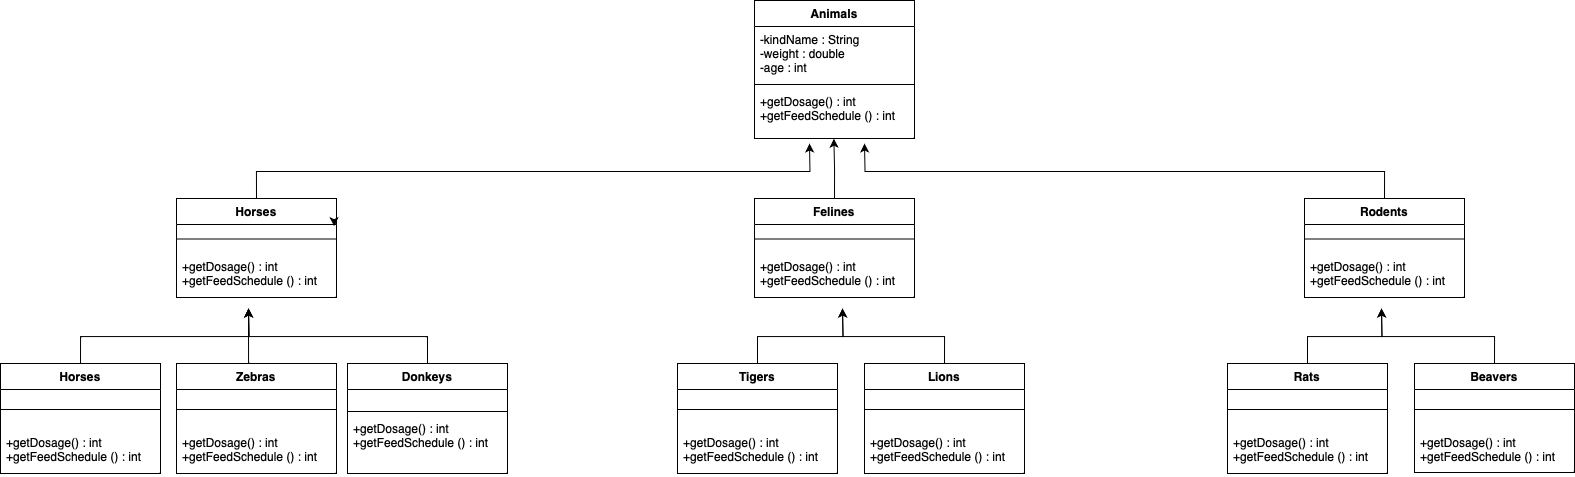

The diagram above was exported from draw.io. Its source (the exported page's mxGraphModel, read from the mxfile embedded in the PNG):
<mxGraphModel dx="1227" dy="761" grid="1" gridSize="11" guides="1" tooltips="1" connect="1" arrows="1" fold="1" page="1" pageScale="1" pageWidth="1654" pageHeight="1169" math="0" shadow="0">
  <root>
    <mxCell id="0" />
    <mxCell id="1" parent="0" />
    <mxCell id="lDMlgM_HVbxrZNwIhaVR-22" value="Animals" style="swimlane;fontStyle=1;align=center;verticalAlign=top;childLayout=stackLayout;horizontal=1;startSize=26;horizontalStack=0;resizeParent=1;resizeParentMax=0;resizeLast=0;collapsible=1;marginBottom=0;whiteSpace=wrap;html=1;" vertex="1" parent="1">
      <mxGeometry x="770" y="22" width="160" height="138" as="geometry" />
    </mxCell>
    <mxCell id="lDMlgM_HVbxrZNwIhaVR-23" value="-kindName : String&lt;br style=&quot;border-color: var(--border-color); text-align: center;&quot;&gt;&lt;span style=&quot;text-align: center;&quot;&gt;-weight : double&lt;/span&gt;&lt;br style=&quot;border-color: var(--border-color); text-align: center;&quot;&gt;&lt;span style=&quot;text-align: center;&quot;&gt;-age : int&lt;/span&gt;" style="text;strokeColor=none;fillColor=none;align=left;verticalAlign=top;spacingLeft=4;spacingRight=4;overflow=hidden;rotatable=0;points=[[0,0.5],[1,0.5]];portConstraint=eastwest;whiteSpace=wrap;html=1;" vertex="1" parent="lDMlgM_HVbxrZNwIhaVR-22">
      <mxGeometry y="26" width="160" height="54" as="geometry" />
    </mxCell>
    <mxCell id="lDMlgM_HVbxrZNwIhaVR-24" value="" style="line;strokeWidth=1;fillColor=none;align=left;verticalAlign=middle;spacingTop=-1;spacingLeft=3;spacingRight=3;rotatable=0;labelPosition=right;points=[];portConstraint=eastwest;strokeColor=inherit;" vertex="1" parent="lDMlgM_HVbxrZNwIhaVR-22">
      <mxGeometry y="80" width="160" height="8" as="geometry" />
    </mxCell>
    <mxCell id="lDMlgM_HVbxrZNwIhaVR-25" value="+getDosage() : int&lt;br style=&quot;border-color: var(--border-color); text-align: center;&quot;&gt;&lt;span style=&quot;text-align: center;&quot;&gt;+getFeedSchedule () : int&lt;/span&gt;" style="text;strokeColor=none;fillColor=none;align=left;verticalAlign=top;spacingLeft=4;spacingRight=4;overflow=hidden;rotatable=0;points=[[0,0.5],[1,0.5]];portConstraint=eastwest;whiteSpace=wrap;html=1;" vertex="1" parent="lDMlgM_HVbxrZNwIhaVR-22">
      <mxGeometry y="88" width="160" height="50" as="geometry" />
    </mxCell>
    <mxCell id="lDMlgM_HVbxrZNwIhaVR-80" style="edgeStyle=orthogonalEdgeStyle;rounded=0;orthogonalLoop=1;jettySize=auto;html=1;exitX=0.5;exitY=0;exitDx=0;exitDy=0;" edge="1" parent="1" source="lDMlgM_HVbxrZNwIhaVR-26">
      <mxGeometry relative="1" as="geometry">
        <mxPoint x="825" y="165" as="targetPoint" />
      </mxGeometry>
    </mxCell>
    <mxCell id="lDMlgM_HVbxrZNwIhaVR-26" value="Horses" style="swimlane;fontStyle=1;align=center;verticalAlign=top;childLayout=stackLayout;horizontal=1;startSize=26;horizontalStack=0;resizeParent=1;resizeParentMax=0;resizeLast=0;collapsible=1;marginBottom=0;whiteSpace=wrap;html=1;" vertex="1" parent="1">
      <mxGeometry x="192" y="220" width="160" height="99" as="geometry" />
    </mxCell>
    <mxCell id="lDMlgM_HVbxrZNwIhaVR-28" value="" style="line;strokeWidth=1;fillColor=none;align=left;verticalAlign=middle;spacingTop=-1;spacingLeft=3;spacingRight=3;rotatable=0;labelPosition=right;points=[];portConstraint=eastwest;strokeColor=inherit;" vertex="1" parent="lDMlgM_HVbxrZNwIhaVR-26">
      <mxGeometry y="26" width="160" height="29" as="geometry" />
    </mxCell>
    <mxCell id="lDMlgM_HVbxrZNwIhaVR-29" value="+getDosage() : int&lt;br style=&quot;border-color: var(--border-color); text-align: center;&quot;&gt;+getFeedSchedule () : int" style="text;strokeColor=none;fillColor=none;align=left;verticalAlign=top;spacingLeft=4;spacingRight=4;overflow=hidden;rotatable=0;points=[[0,0.5],[1,0.5]];portConstraint=eastwest;whiteSpace=wrap;html=1;" vertex="1" parent="lDMlgM_HVbxrZNwIhaVR-26">
      <mxGeometry y="55" width="160" height="44" as="geometry" />
    </mxCell>
    <mxCell id="lDMlgM_HVbxrZNwIhaVR-46" style="edgeStyle=orthogonalEdgeStyle;rounded=0;orthogonalLoop=1;jettySize=auto;html=1;exitX=1;exitY=0.25;exitDx=0;exitDy=0;entryX=0.985;entryY=0.064;entryDx=0;entryDy=0;entryPerimeter=0;" edge="1" parent="lDMlgM_HVbxrZNwIhaVR-26" source="lDMlgM_HVbxrZNwIhaVR-26">
      <mxGeometry relative="1" as="geometry">
        <mxPoint x="157.60000000000014" y="27.663999999999987" as="targetPoint" />
      </mxGeometry>
    </mxCell>
    <mxCell id="lDMlgM_HVbxrZNwIhaVR-81" style="edgeStyle=orthogonalEdgeStyle;rounded=0;orthogonalLoop=1;jettySize=auto;html=1;exitX=0.5;exitY=0;exitDx=0;exitDy=0;entryX=0.496;entryY=1.004;entryDx=0;entryDy=0;entryPerimeter=0;" edge="1" parent="1" source="lDMlgM_HVbxrZNwIhaVR-30" target="lDMlgM_HVbxrZNwIhaVR-25">
      <mxGeometry relative="1" as="geometry" />
    </mxCell>
    <mxCell id="lDMlgM_HVbxrZNwIhaVR-30" value="Felines" style="swimlane;fontStyle=1;align=center;verticalAlign=top;childLayout=stackLayout;horizontal=1;startSize=26;horizontalStack=0;resizeParent=1;resizeParentMax=0;resizeLast=0;collapsible=1;marginBottom=0;whiteSpace=wrap;html=1;" vertex="1" parent="1">
      <mxGeometry x="770" y="220" width="160" height="99" as="geometry" />
    </mxCell>
    <mxCell id="lDMlgM_HVbxrZNwIhaVR-32" value="" style="line;strokeWidth=1;fillColor=none;align=left;verticalAlign=middle;spacingTop=-1;spacingLeft=3;spacingRight=3;rotatable=0;labelPosition=right;points=[];portConstraint=eastwest;strokeColor=inherit;" vertex="1" parent="lDMlgM_HVbxrZNwIhaVR-30">
      <mxGeometry y="26" width="160" height="29" as="geometry" />
    </mxCell>
    <mxCell id="lDMlgM_HVbxrZNwIhaVR-33" value="+getDosage() : int&lt;br style=&quot;border-color: var(--border-color); text-align: center;&quot;&gt;+getFeedSchedule () : int" style="text;strokeColor=none;fillColor=none;align=left;verticalAlign=top;spacingLeft=4;spacingRight=4;overflow=hidden;rotatable=0;points=[[0,0.5],[1,0.5]];portConstraint=eastwest;whiteSpace=wrap;html=1;" vertex="1" parent="lDMlgM_HVbxrZNwIhaVR-30">
      <mxGeometry y="55" width="160" height="44" as="geometry" />
    </mxCell>
    <mxCell id="lDMlgM_HVbxrZNwIhaVR-83" style="edgeStyle=orthogonalEdgeStyle;rounded=0;orthogonalLoop=1;jettySize=auto;html=1;exitX=0.5;exitY=0;exitDx=0;exitDy=0;" edge="1" parent="1" source="lDMlgM_HVbxrZNwIhaVR-34">
      <mxGeometry relative="1" as="geometry">
        <mxPoint x="880" y="165" as="targetPoint" />
      </mxGeometry>
    </mxCell>
    <mxCell id="lDMlgM_HVbxrZNwIhaVR-34" value="Rodents" style="swimlane;fontStyle=1;align=center;verticalAlign=top;childLayout=stackLayout;horizontal=1;startSize=26;horizontalStack=0;resizeParent=1;resizeParentMax=0;resizeLast=0;collapsible=1;marginBottom=0;whiteSpace=wrap;html=1;" vertex="1" parent="1">
      <mxGeometry x="1320" y="220" width="160" height="99" as="geometry" />
    </mxCell>
    <mxCell id="lDMlgM_HVbxrZNwIhaVR-36" value="" style="line;strokeWidth=1;fillColor=none;align=left;verticalAlign=middle;spacingTop=-1;spacingLeft=3;spacingRight=3;rotatable=0;labelPosition=right;points=[];portConstraint=eastwest;strokeColor=inherit;" vertex="1" parent="lDMlgM_HVbxrZNwIhaVR-34">
      <mxGeometry y="26" width="160" height="29" as="geometry" />
    </mxCell>
    <mxCell id="lDMlgM_HVbxrZNwIhaVR-37" value="+getDosage() : int&lt;br style=&quot;border-color: var(--border-color); text-align: center;&quot;&gt;+getFeedSchedule () : int" style="text;strokeColor=none;fillColor=none;align=left;verticalAlign=top;spacingLeft=4;spacingRight=4;overflow=hidden;rotatable=0;points=[[0,0.5],[1,0.5]];portConstraint=eastwest;whiteSpace=wrap;html=1;" vertex="1" parent="lDMlgM_HVbxrZNwIhaVR-34">
      <mxGeometry y="55" width="160" height="44" as="geometry" />
    </mxCell>
    <mxCell id="lDMlgM_HVbxrZNwIhaVR-92" style="edgeStyle=orthogonalEdgeStyle;rounded=0;orthogonalLoop=1;jettySize=auto;html=1;exitX=0.5;exitY=0;exitDx=0;exitDy=0;" edge="1" parent="1" source="lDMlgM_HVbxrZNwIhaVR-38">
      <mxGeometry relative="1" as="geometry">
        <mxPoint x="264" y="330" as="targetPoint" />
      </mxGeometry>
    </mxCell>
    <mxCell id="lDMlgM_HVbxrZNwIhaVR-38" value="Horses" style="swimlane;fontStyle=1;align=center;verticalAlign=top;childLayout=stackLayout;horizontal=1;startSize=26;horizontalStack=0;resizeParent=1;resizeParentMax=0;resizeLast=0;collapsible=1;marginBottom=0;whiteSpace=wrap;html=1;" vertex="1" parent="1">
      <mxGeometry x="16" y="385" width="160" height="110" as="geometry" />
    </mxCell>
    <mxCell id="lDMlgM_HVbxrZNwIhaVR-40" value="" style="line;strokeWidth=1;fillColor=none;align=left;verticalAlign=middle;spacingTop=-1;spacingLeft=3;spacingRight=3;rotatable=0;labelPosition=right;points=[];portConstraint=eastwest;strokeColor=inherit;" vertex="1" parent="lDMlgM_HVbxrZNwIhaVR-38">
      <mxGeometry y="26" width="160" height="40" as="geometry" />
    </mxCell>
    <mxCell id="lDMlgM_HVbxrZNwIhaVR-41" value="+getDosage() : int&lt;br style=&quot;border-color: var(--border-color); text-align: center;&quot;&gt;+getFeedSchedule () : int" style="text;strokeColor=none;fillColor=none;align=left;verticalAlign=top;spacingLeft=4;spacingRight=4;overflow=hidden;rotatable=0;points=[[0,0.5],[1,0.5]];portConstraint=eastwest;whiteSpace=wrap;html=1;" vertex="1" parent="lDMlgM_HVbxrZNwIhaVR-38">
      <mxGeometry y="66" width="160" height="44" as="geometry" />
    </mxCell>
    <mxCell id="lDMlgM_HVbxrZNwIhaVR-99" style="edgeStyle=orthogonalEdgeStyle;rounded=0;orthogonalLoop=1;jettySize=auto;html=1;exitX=0.5;exitY=0;exitDx=0;exitDy=0;" edge="1" parent="1" source="lDMlgM_HVbxrZNwIhaVR-42">
      <mxGeometry relative="1" as="geometry">
        <mxPoint x="264" y="330" as="targetPoint" />
        <Array as="points">
          <mxPoint x="264" y="385" />
        </Array>
      </mxGeometry>
    </mxCell>
    <mxCell id="lDMlgM_HVbxrZNwIhaVR-42" value="Zebras" style="swimlane;fontStyle=1;align=center;verticalAlign=top;childLayout=stackLayout;horizontal=1;startSize=26;horizontalStack=0;resizeParent=1;resizeParentMax=0;resizeLast=0;collapsible=1;marginBottom=0;whiteSpace=wrap;html=1;" vertex="1" parent="1">
      <mxGeometry x="192" y="385" width="160" height="110" as="geometry" />
    </mxCell>
    <mxCell id="lDMlgM_HVbxrZNwIhaVR-44" value="" style="line;strokeWidth=1;fillColor=none;align=left;verticalAlign=middle;spacingTop=-1;spacingLeft=3;spacingRight=3;rotatable=0;labelPosition=right;points=[];portConstraint=eastwest;strokeColor=inherit;" vertex="1" parent="lDMlgM_HVbxrZNwIhaVR-42">
      <mxGeometry y="26" width="160" height="40" as="geometry" />
    </mxCell>
    <mxCell id="lDMlgM_HVbxrZNwIhaVR-45" value="+getDosage() : int&lt;br style=&quot;border-color: var(--border-color); text-align: center;&quot;&gt;+getFeedSchedule () : int" style="text;strokeColor=none;fillColor=none;align=left;verticalAlign=top;spacingLeft=4;spacingRight=4;overflow=hidden;rotatable=0;points=[[0,0.5],[1,0.5]];portConstraint=eastwest;whiteSpace=wrap;html=1;" vertex="1" parent="lDMlgM_HVbxrZNwIhaVR-42">
      <mxGeometry y="66" width="160" height="44" as="geometry" />
    </mxCell>
    <mxCell id="lDMlgM_HVbxrZNwIhaVR-97" style="edgeStyle=orthogonalEdgeStyle;rounded=0;orthogonalLoop=1;jettySize=auto;html=1;exitX=0.5;exitY=0;exitDx=0;exitDy=0;" edge="1" parent="1" source="lDMlgM_HVbxrZNwIhaVR-47">
      <mxGeometry relative="1" as="geometry">
        <mxPoint x="264" y="330" as="targetPoint" />
      </mxGeometry>
    </mxCell>
    <mxCell id="lDMlgM_HVbxrZNwIhaVR-47" value="Donkeys" style="swimlane;fontStyle=1;align=center;verticalAlign=top;childLayout=stackLayout;horizontal=1;startSize=26;horizontalStack=0;resizeParent=1;resizeParentMax=0;resizeLast=0;collapsible=1;marginBottom=0;whiteSpace=wrap;html=1;" vertex="1" parent="1">
      <mxGeometry x="363" y="385" width="160" height="110" as="geometry" />
    </mxCell>
    <mxCell id="lDMlgM_HVbxrZNwIhaVR-48" value="&lt;br&gt;" style="text;strokeColor=none;fillColor=none;align=left;verticalAlign=top;spacingLeft=4;spacingRight=4;overflow=hidden;rotatable=0;points=[[0,0.5],[1,0.5]];portConstraint=eastwest;whiteSpace=wrap;html=1;" vertex="1" parent="lDMlgM_HVbxrZNwIhaVR-47">
      <mxGeometry y="26" width="160" height="18" as="geometry" />
    </mxCell>
    <mxCell id="lDMlgM_HVbxrZNwIhaVR-49" value="" style="line;strokeWidth=1;fillColor=none;align=left;verticalAlign=middle;spacingTop=-1;spacingLeft=3;spacingRight=3;rotatable=0;labelPosition=right;points=[];portConstraint=eastwest;strokeColor=inherit;" vertex="1" parent="lDMlgM_HVbxrZNwIhaVR-47">
      <mxGeometry y="44" width="160" height="8" as="geometry" />
    </mxCell>
    <mxCell id="lDMlgM_HVbxrZNwIhaVR-50" value="+getDosage() : int&lt;br style=&quot;border-color: var(--border-color); text-align: center;&quot;&gt;+getFeedSchedule () : int" style="text;strokeColor=none;fillColor=none;align=left;verticalAlign=top;spacingLeft=4;spacingRight=4;overflow=hidden;rotatable=0;points=[[0,0.5],[1,0.5]];portConstraint=eastwest;whiteSpace=wrap;html=1;" vertex="1" parent="lDMlgM_HVbxrZNwIhaVR-47">
      <mxGeometry y="52" width="160" height="58" as="geometry" />
    </mxCell>
    <mxCell id="lDMlgM_HVbxrZNwIhaVR-95" style="edgeStyle=orthogonalEdgeStyle;rounded=0;orthogonalLoop=1;jettySize=auto;html=1;exitX=0.5;exitY=0;exitDx=0;exitDy=0;" edge="1" parent="1" source="lDMlgM_HVbxrZNwIhaVR-53">
      <mxGeometry relative="1" as="geometry">
        <mxPoint x="858" y="330" as="targetPoint" />
      </mxGeometry>
    </mxCell>
    <mxCell id="lDMlgM_HVbxrZNwIhaVR-53" value="Tigers" style="swimlane;fontStyle=1;align=center;verticalAlign=top;childLayout=stackLayout;horizontal=1;startSize=26;horizontalStack=0;resizeParent=1;resizeParentMax=0;resizeLast=0;collapsible=1;marginBottom=0;whiteSpace=wrap;html=1;" vertex="1" parent="1">
      <mxGeometry x="693" y="385" width="160" height="110" as="geometry" />
    </mxCell>
    <mxCell id="lDMlgM_HVbxrZNwIhaVR-55" value="" style="line;strokeWidth=1;fillColor=none;align=left;verticalAlign=middle;spacingTop=-1;spacingLeft=3;spacingRight=3;rotatable=0;labelPosition=right;points=[];portConstraint=eastwest;strokeColor=inherit;" vertex="1" parent="lDMlgM_HVbxrZNwIhaVR-53">
      <mxGeometry y="26" width="160" height="40" as="geometry" />
    </mxCell>
    <mxCell id="lDMlgM_HVbxrZNwIhaVR-56" value="+getDosage() : int&lt;br style=&quot;border-color: var(--border-color); text-align: center;&quot;&gt;+getFeedSchedule () : int" style="text;strokeColor=none;fillColor=none;align=left;verticalAlign=top;spacingLeft=4;spacingRight=4;overflow=hidden;rotatable=0;points=[[0,0.5],[1,0.5]];portConstraint=eastwest;whiteSpace=wrap;html=1;" vertex="1" parent="lDMlgM_HVbxrZNwIhaVR-53">
      <mxGeometry y="66" width="160" height="44" as="geometry" />
    </mxCell>
    <mxCell id="lDMlgM_HVbxrZNwIhaVR-96" style="edgeStyle=orthogonalEdgeStyle;rounded=0;orthogonalLoop=1;jettySize=auto;html=1;exitX=0.5;exitY=0;exitDx=0;exitDy=0;" edge="1" parent="1" source="lDMlgM_HVbxrZNwIhaVR-57">
      <mxGeometry relative="1" as="geometry">
        <mxPoint x="858" y="330" as="targetPoint" />
      </mxGeometry>
    </mxCell>
    <mxCell id="lDMlgM_HVbxrZNwIhaVR-57" value="Lions" style="swimlane;fontStyle=1;align=center;verticalAlign=top;childLayout=stackLayout;horizontal=1;startSize=26;horizontalStack=0;resizeParent=1;resizeParentMax=0;resizeLast=0;collapsible=1;marginBottom=0;whiteSpace=wrap;html=1;" vertex="1" parent="1">
      <mxGeometry x="880" y="385" width="160" height="110" as="geometry" />
    </mxCell>
    <mxCell id="lDMlgM_HVbxrZNwIhaVR-59" value="" style="line;strokeWidth=1;fillColor=none;align=left;verticalAlign=middle;spacingTop=-1;spacingLeft=3;spacingRight=3;rotatable=0;labelPosition=right;points=[];portConstraint=eastwest;strokeColor=inherit;" vertex="1" parent="lDMlgM_HVbxrZNwIhaVR-57">
      <mxGeometry y="26" width="160" height="40" as="geometry" />
    </mxCell>
    <mxCell id="lDMlgM_HVbxrZNwIhaVR-60" value="+getDosage() : int&lt;br style=&quot;border-color: var(--border-color); text-align: center;&quot;&gt;+getFeedSchedule () : int" style="text;strokeColor=none;fillColor=none;align=left;verticalAlign=top;spacingLeft=4;spacingRight=4;overflow=hidden;rotatable=0;points=[[0,0.5],[1,0.5]];portConstraint=eastwest;whiteSpace=wrap;html=1;" vertex="1" parent="lDMlgM_HVbxrZNwIhaVR-57">
      <mxGeometry y="66" width="160" height="44" as="geometry" />
    </mxCell>
    <mxCell id="lDMlgM_HVbxrZNwIhaVR-100" style="edgeStyle=orthogonalEdgeStyle;rounded=0;orthogonalLoop=1;jettySize=auto;html=1;exitX=0.5;exitY=0;exitDx=0;exitDy=0;" edge="1" parent="1" source="lDMlgM_HVbxrZNwIhaVR-67">
      <mxGeometry relative="1" as="geometry">
        <mxPoint x="1397" y="330" as="targetPoint" />
      </mxGeometry>
    </mxCell>
    <mxCell id="lDMlgM_HVbxrZNwIhaVR-67" value="Rats" style="swimlane;fontStyle=1;align=center;verticalAlign=top;childLayout=stackLayout;horizontal=1;startSize=26;horizontalStack=0;resizeParent=1;resizeParentMax=0;resizeLast=0;collapsible=1;marginBottom=0;whiteSpace=wrap;html=1;" vertex="1" parent="1">
      <mxGeometry x="1243" y="385" width="160" height="110" as="geometry" />
    </mxCell>
    <mxCell id="lDMlgM_HVbxrZNwIhaVR-69" value="" style="line;strokeWidth=1;fillColor=none;align=left;verticalAlign=middle;spacingTop=-1;spacingLeft=3;spacingRight=3;rotatable=0;labelPosition=right;points=[];portConstraint=eastwest;strokeColor=inherit;" vertex="1" parent="lDMlgM_HVbxrZNwIhaVR-67">
      <mxGeometry y="26" width="160" height="40" as="geometry" />
    </mxCell>
    <mxCell id="lDMlgM_HVbxrZNwIhaVR-70" value="+getDosage() : int&lt;br style=&quot;border-color: var(--border-color); text-align: center;&quot;&gt;+getFeedSchedule () : int" style="text;strokeColor=none;fillColor=none;align=left;verticalAlign=top;spacingLeft=4;spacingRight=4;overflow=hidden;rotatable=0;points=[[0,0.5],[1,0.5]];portConstraint=eastwest;whiteSpace=wrap;html=1;" vertex="1" parent="lDMlgM_HVbxrZNwIhaVR-67">
      <mxGeometry y="66" width="160" height="44" as="geometry" />
    </mxCell>
    <mxCell id="lDMlgM_HVbxrZNwIhaVR-101" style="edgeStyle=orthogonalEdgeStyle;rounded=0;orthogonalLoop=1;jettySize=auto;html=1;exitX=0.5;exitY=0;exitDx=0;exitDy=0;" edge="1" parent="1" source="lDMlgM_HVbxrZNwIhaVR-71">
      <mxGeometry relative="1" as="geometry">
        <mxPoint x="1397" y="330" as="targetPoint" />
      </mxGeometry>
    </mxCell>
    <mxCell id="lDMlgM_HVbxrZNwIhaVR-71" value="Beavers" style="swimlane;fontStyle=1;align=center;verticalAlign=top;childLayout=stackLayout;horizontal=1;startSize=26;horizontalStack=0;resizeParent=1;resizeParentMax=0;resizeLast=0;collapsible=1;marginBottom=0;whiteSpace=wrap;html=1;" vertex="1" parent="1">
      <mxGeometry x="1430" y="385" width="160" height="109" as="geometry" />
    </mxCell>
    <mxCell id="lDMlgM_HVbxrZNwIhaVR-73" value="" style="line;strokeWidth=1;fillColor=none;align=left;verticalAlign=middle;spacingTop=-1;spacingLeft=3;spacingRight=3;rotatable=0;labelPosition=right;points=[];portConstraint=eastwest;strokeColor=inherit;" vertex="1" parent="lDMlgM_HVbxrZNwIhaVR-71">
      <mxGeometry y="26" width="160" height="40" as="geometry" />
    </mxCell>
    <mxCell id="lDMlgM_HVbxrZNwIhaVR-74" value="+getDosage() : int&lt;br style=&quot;border-color: var(--border-color); text-align: center;&quot;&gt;+getFeedSchedule () : int" style="text;strokeColor=none;fillColor=none;align=left;verticalAlign=top;spacingLeft=4;spacingRight=4;overflow=hidden;rotatable=0;points=[[0,0.5],[1,0.5]];portConstraint=eastwest;whiteSpace=wrap;html=1;" vertex="1" parent="lDMlgM_HVbxrZNwIhaVR-71">
      <mxGeometry y="66" width="160" height="43" as="geometry" />
    </mxCell>
  </root>
</mxGraphModel>